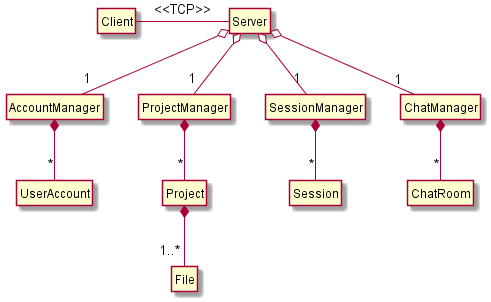

The diagram above was rendered by PlantUML. Its source (embedded in the PNG):
@startuml
hide circle
hide empty members

class "Client" as sq

class "Server" as sqs

	class "AccountManager" as sqs_ua_m
		class "UserAccount" as sqs_ua
		
	class "ProjectManager" as sqs_pr_m
		class "Project" as sqs_pr
			class "File" as sqs_fi
		
	class "SessionManager" as sqs_se_m
		class "Session" as sqs_se
		
	class "ChatManager" as sqs_ch_m
		class "ChatRoom" as sqs_ch_rm

sq -right- sqs : <<TCP>>

sqs o-- "1" sqs_pr_m 
	sqs_pr_m *-- "*" sqs_pr 
		'sqs_pr o-right-- sqs_ua : "Project Owners"
		sqs_pr *-- "1..*" sqs_fi 
sqs o-- "1" sqs_ua_m
	sqs_ua_m *-- "*" sqs_ua 
sqs o-- "1" sqs_ch_m
	sqs_ch_m *-- "*" sqs_ch_rm
sqs o-- "1" sqs_se_m
	sqs_se_m *-- "*" sqs_se

'sqs_se o-- "1" sqs_ua 
'sqs_se o-- "1" sqs_pr 





@enduml